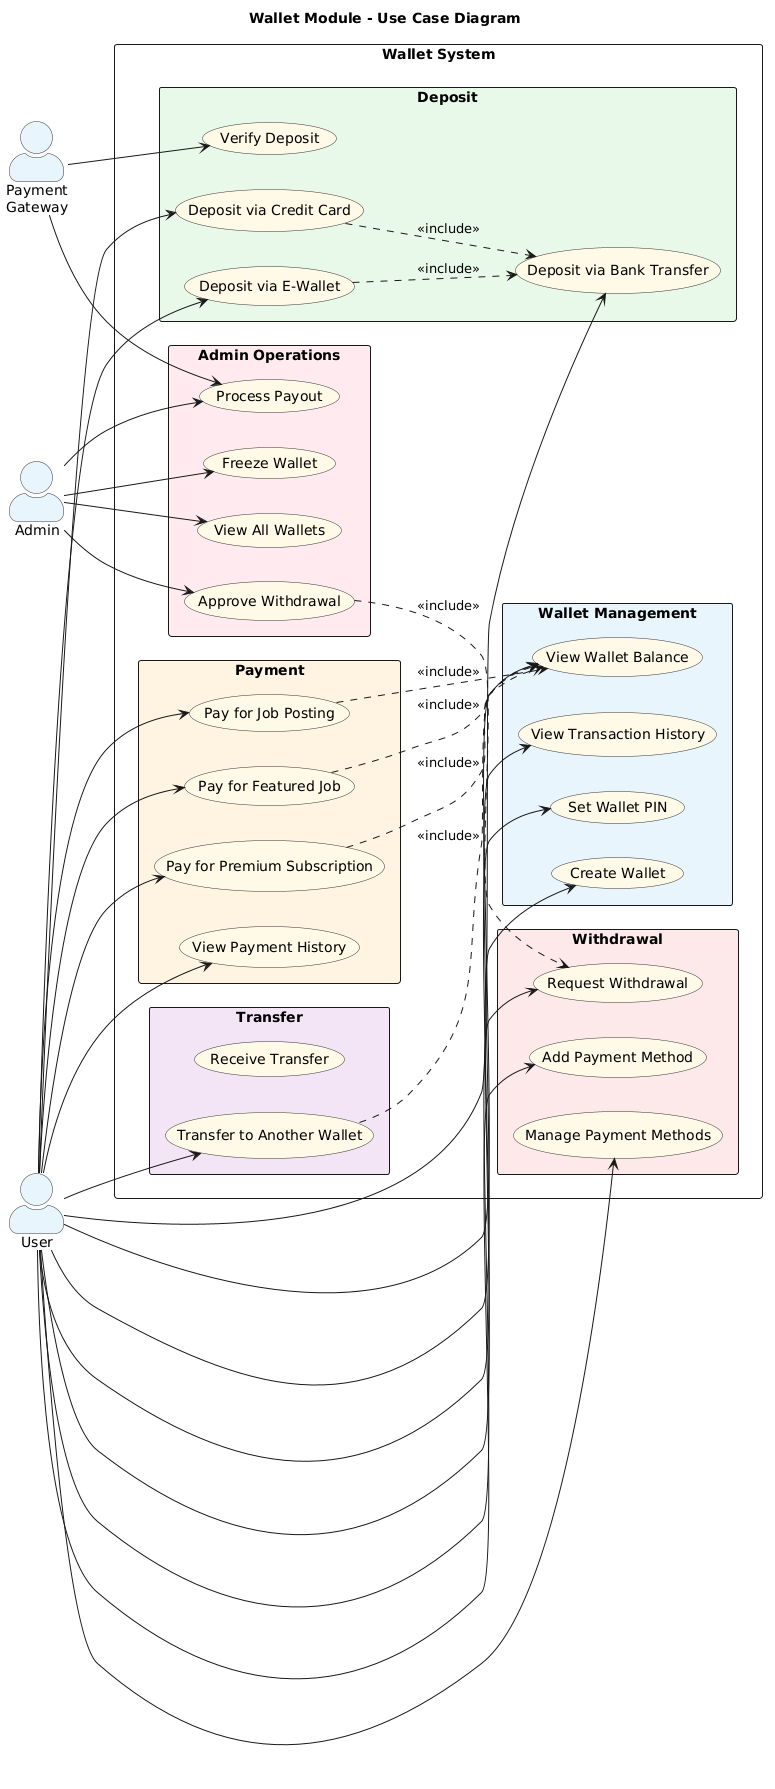

The diagram above was rendered by PlantUML. Its source (embedded in the PNG):
@startuml
' ============================================================
' Wallet Module - Use Case Diagram
' Actors: User (all roles), Admin, Payment Gateway
' ============================================================

left to right direction
skinparam actorStyle awesome
skinparam packageStyle rectangle
skinparam usecase {
  BackgroundColor #FFF9E6
  BorderColor #333333
}
skinparam actor {
  BackgroundColor #E8F4FD
  BorderColor #333333
}

title Wallet Module - Use Case Diagram

' ============================================================
' ACTORS
' ============================================================
actor "User" as User
actor "Admin" as Admin
actor "Payment\nGateway" as PG
rectangle "Wallet System" {

  ' --- Wallet Management ---
  package "Wallet Management" #E8F4FD {
    usecase "View Wallet Balance" as UC01
    usecase "Create Wallet" as UC02
    usecase "View Transaction History" as UC03
    usecase "Set Wallet PIN" as UC04
  }

  ' --- Deposit ---
  package "Deposit" #E8F8E8 {
    usecase "Deposit via Bank Transfer" as UC05
    usecase "Deposit via Credit Card" as UC06
    usecase "Deposit via E-Wallet" as UC07
    usecase "Verify Deposit" as UC08
  }

  ' --- Withdrawal ---
  package "Withdrawal" #FDE8E8 {
    usecase "Request Withdrawal" as UC09
    usecase "Add Payment Method" as UC10
    usecase "Manage Payment Methods" as UC11
  }

  ' --- Payment ---
  package "Payment" #FFF3E0 {
    usecase "Pay for Job Posting" as UC12
    usecase "Pay for Featured Job" as UC13
    usecase "Pay for Premium Subscription" as UC14
    usecase "View Payment History" as UC15
  }

  ' --- Transfer ---
  package "Transfer" #F3E5F5 {
    usecase "Transfer to Another Wallet" as UC16
    usecase "Receive Transfer" as UC17
  }

  ' --- Admin ---
  package "Admin Operations" #FFEBEE {
    usecase "Approve Withdrawal" as UC18
    usecase "Freeze Wallet" as UC19
    usecase "View All Wallets" as UC20
    usecase "Process Payout" as UC21
  }
}

' ============================================================
' ACTOR -> USE CASE RELATIONSHIPS
' ============================================================

' User
User --> UC01
User --> UC02
User --> UC03
User --> UC04
User --> UC05
User --> UC06
User --> UC07
User --> UC09
User --> UC10
User --> UC11
User --> UC12
User --> UC13
User --> UC14
User --> UC15
User --> UC16

' Admin
Admin --> UC18
Admin --> UC19
Admin --> UC20
Admin --> UC21

' Payment Gateway
PG --> UC08
PG --> UC21

' ============================================================
' USE CASE RELATIONSHIPS
' ============================================================
UC06 ..> UC05 : <<include>>
UC07 ..> UC05 : <<include>>
UC12 ..> UC01 : <<include>>
UC13 ..> UC01 : <<include>>
UC14 ..> UC01 : <<include>>
UC16 ..> UC01 : <<include>>
UC18 ..> UC09 : <<include>>

@enduml